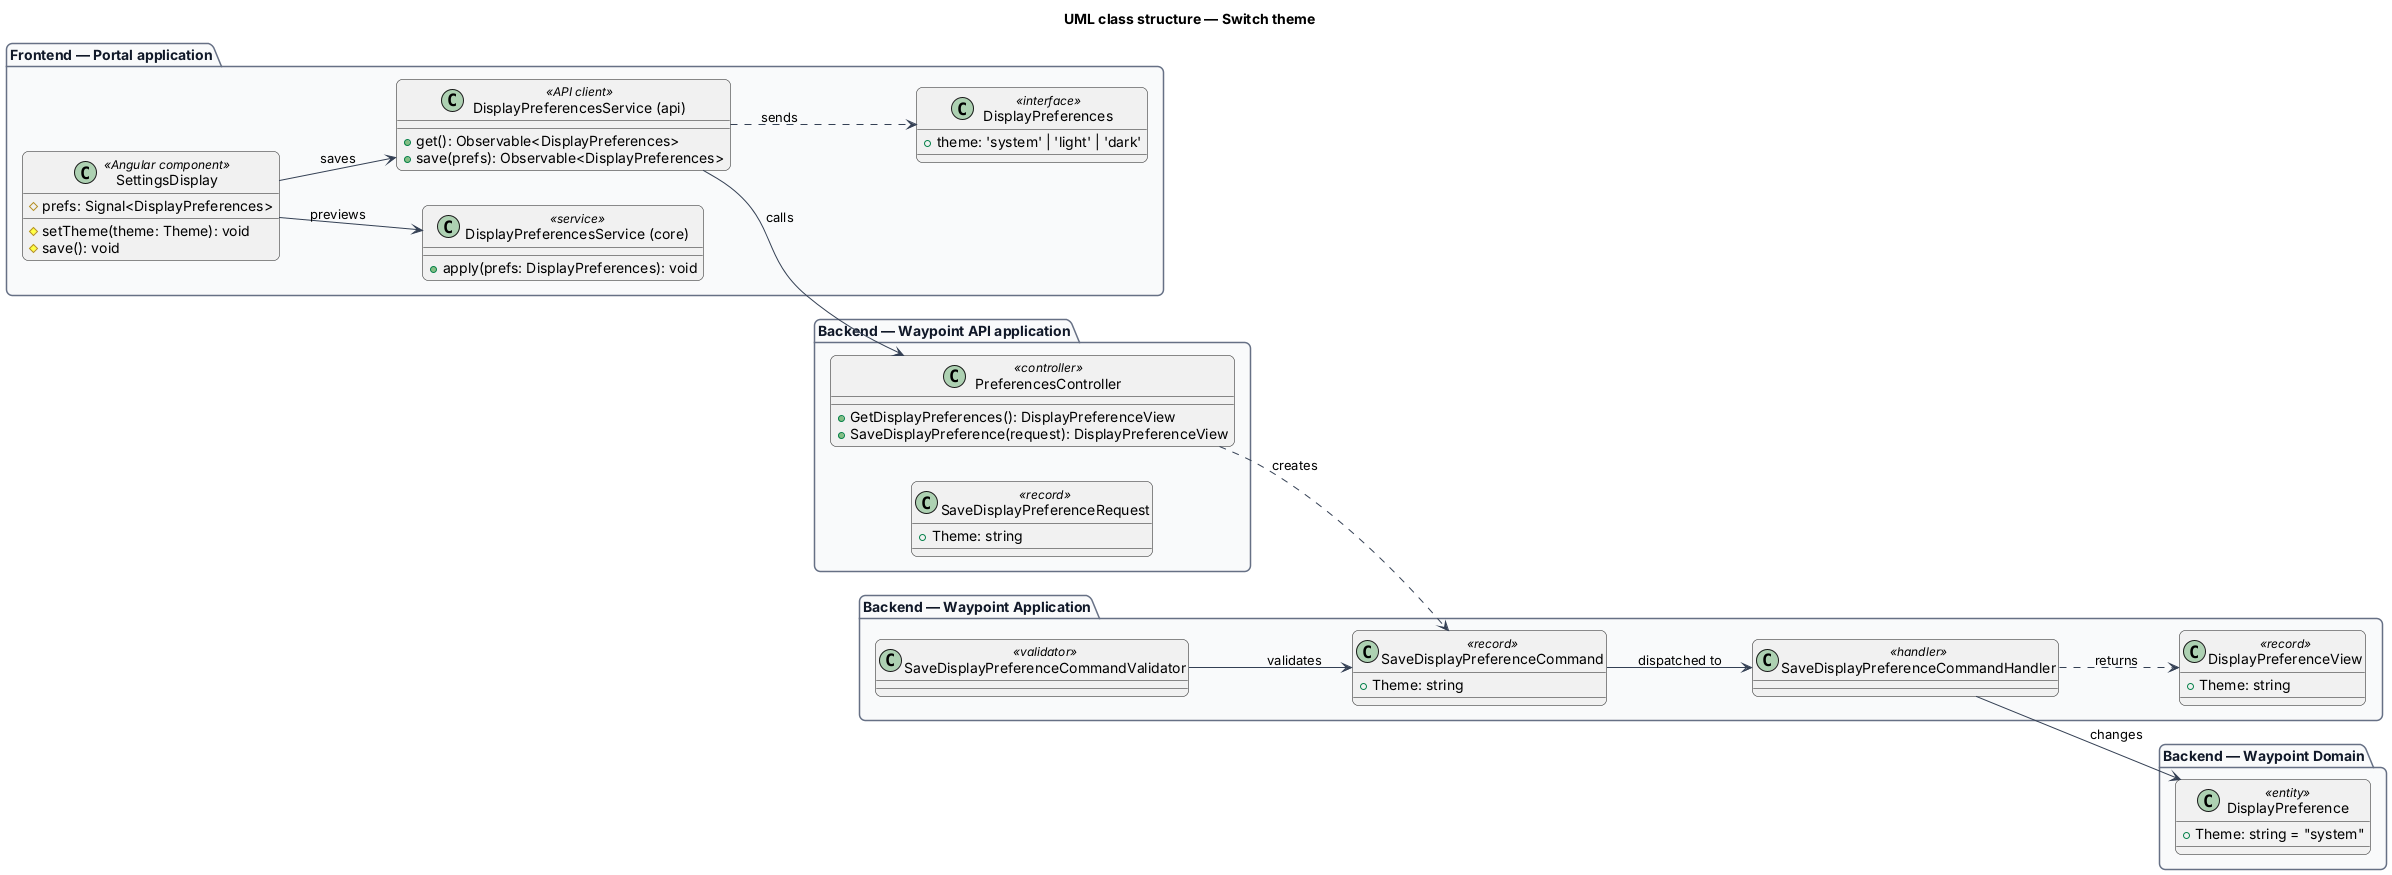

The diagram above was rendered by PlantUML. Its source (embedded in the PNG):
@startuml
left to right direction
title UML class structure — Switch theme
skinparam backgroundColor #FFFFFF
skinparam shadowing false
skinparam roundcorner 12
skinparam defaultFontName Arial
skinparam ArrowColor #344054
skinparam package {
  BorderColor #667085
  FontColor #101828
  BackgroundColor #F9FAFB
}
package "Frontend — Portal application" {
  class SettingsDisplay <<Angular component>> {
    #prefs: Signal<DisplayPreferences>
    #setTheme(theme: Theme): void
    #save(): void
  }
  class "DisplayPreferencesService (core)" as applier <<service>> {
    +apply(prefs: DisplayPreferences): void
  }
  class "DisplayPreferencesService (api)" as client <<API client>> {
    +get(): Observable<DisplayPreferences>
    +save(prefs): Observable<DisplayPreferences>
  }
  class DisplayPreferences <<interface>> {
    +theme: 'system' | 'light' | 'dark'
  }
}
package "Backend — Waypoint API application" {
  class PreferencesController <<controller>> {
    +GetDisplayPreferences(): DisplayPreferenceView
    +SaveDisplayPreference(request): DisplayPreferenceView
  }
  class SaveDisplayPreferenceRequest <<record>> {
    +Theme: string
  }
}
package "Backend — Waypoint Application" {
  class SaveDisplayPreferenceCommand <<record>> {
    +Theme: string
  }
  class SaveDisplayPreferenceCommandValidator <<validator>>
  class SaveDisplayPreferenceCommandHandler <<handler>>
  class DisplayPreferenceView <<record>> {
    +Theme: string
  }
}
package "Backend — Waypoint Domain" {
  class DisplayPreference <<entity>> {
    +Theme: string = "system"
  }
}
SettingsDisplay --> applier : previews
SettingsDisplay --> client : saves
client ..> DisplayPreferences : sends
client --> PreferencesController : calls
PreferencesController ..> SaveDisplayPreferenceCommand : creates
SaveDisplayPreferenceCommandValidator --> SaveDisplayPreferenceCommand : validates
SaveDisplayPreferenceCommand --> SaveDisplayPreferenceCommandHandler : dispatched to
SaveDisplayPreferenceCommandHandler --> DisplayPreference : changes
SaveDisplayPreferenceCommandHandler ..> DisplayPreferenceView : returns
@enduml